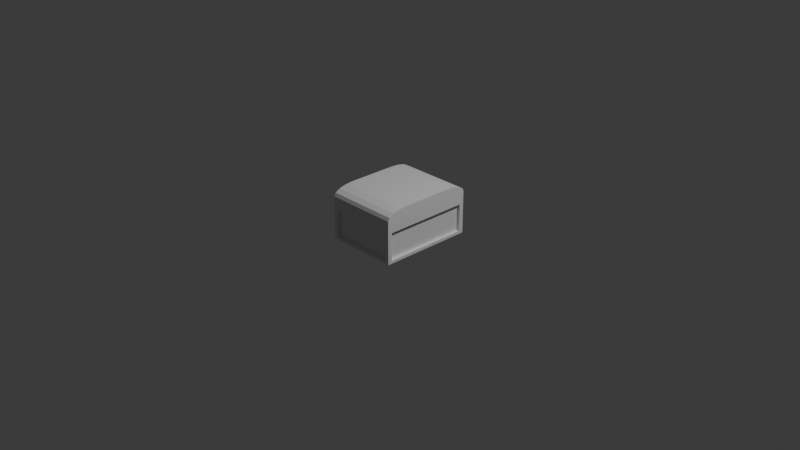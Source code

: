 # Source: Chest.blend  (saved by Blender 5.2.44; exported with 4.5.12 LTS)
import bpy
from mathutils import Matrix  # noqa: F401  (used for matrix-valued properties, if any)

bpy.ops.wm.read_factory_settings(use_empty=True)
scene = bpy.context.scene
scene.name = 'Scene'

# ---- collections
col_collection = bpy.data.collections.new('Collection'); scene.collection.children.link(col_collection)

# ---- materials (node trees are filled in below, after node groups)
mat_material = bpy.data.materials.new('Material')
mat_material.alpha_threshold = 0.0
mat_material.use_backface_culling_lightprobe_volume = False
mat_material.roughness = 0.5
mat_material.line_color = (0.0, 0.0, 0.0, 1.0)

# ---- material node trees
mat_material.use_nodes = True; mat_material.node_tree.nodes.clear()
_N = mat_material.node_tree.nodes; _L = mat_material.node_tree.links
n0 = _N.new('ShaderNodeOutputMaterial'); n0.name = 'Material Output'; n0.location = (200, 100)
n1 = _N.new('ShaderNodeBsdfPrincipled'); n1.name = 'Principled BSDF'; n1.location = (-200, 100)
n1.inputs[10].default_value = 0.005
_L.new(n1.outputs[0], n0.inputs[0])
n0.is_active_output = True

# ---- world
world_world = bpy.data.worlds.new('World'); scene.world = world_world
world_world.use_nodes = True; world_world.node_tree.nodes.clear()
_N = world_world.node_tree.nodes; _L = world_world.node_tree.links
n0 = _N.new('ShaderNodeOutputWorld'); n0.name = 'World Output'; n0.location = (200, 100)
n1 = _N.new('ShaderNodeBackground'); n1.name = 'Background'; n1.location = (-200, 100)
n1.inputs[0].default_value = (0.05088, 0.05088, 0.05088, 1.0)
_L.new(n1.outputs[0], n0.inputs[0])
n0.is_active_output = True
world_world.color = (0.05088, 0.05088, 0.05088)
world_world.sun_shadow_jitter_overblur = 0.0

# ---- cameras
cam_camera = bpy.data.cameras.new('Camera')
cam_camera.clip_end = 100.0
cam_camera.ortho_scale = 7.314

# ---- lights
light_light = bpy.data.lights.new('Light', 'POINT')
light_light.energy = 1000.0
light_light.shadow_soft_size = 0.1

# ---- meshes
me_cube = bpy.data.meshes.new('Cube')
me_cube.from_pydata([(1.0, 1.0, 1.0), (1.0, 1.0, -1.0), (1.0, -1.0, 1.0), (1.0, -1.0, -1.0), (-1.0, 1.0, 1.0), (-1.0, 1.0, -1.0), (-1.0, -1.0, 1.0), (-1.0, -1.0, -1.0), (-1.0, 1.0, 0.7645), (1.0, -1.0, 0.7645), (-1.0, -1.0, 0.7645), (1.0, 1.0, 0.7645), (-1.0, -0.9091, -1.0), (1.0, -0.9091, 1.0), (-1.0, -0.9091, 1.0), (1.0, -0.9091, -1.0), (-1.0, -0.9091, 0.7645), (1.0, -0.9091, 0.7645), (1.0, 1.0, -0.8267), (1.0, -1.0, -0.8267), (-1.0, 1.0, -0.8267), (-1.0, -1.0, -0.8267), (1.0, -0.9091, -0.8267), (-1.0, -0.9091, -0.8267), (-1.0, 0.9029, 1.0), (1.0, 0.9029, -1.0), (-1.0, 0.9029, 0.7645), (-1.0, 0.9029, -1.0), (1.0, 0.9029, 1.0), (1.0, 0.9029, 0.7645), (-1.0, 0.9029, -0.8267), (1.0, 0.9029, -0.8267), (0.8744, 1.0, -1.0), (0.8744, -1.0, 1.0), (0.8744, -1.0, -1.0), (0.8744, 1.0, 1.0), (0.8744, -1.0, 0.7645), (0.8744, 1.0, 0.7645), (0.8744, -0.9091, -1.0), (0.8744, -1.0, -0.8267), (0.8744, 1.0, -0.8267), (0.8744, 0.9029, -1.0), (-0.8876, 1.0, -1.0), (-0.8876, -1.0, 1.0), (-0.8876, -1.0, 0.7645), (-0.8876, -0.9091, -1.0), (-0.8876, -1.0, -0.8267), (-0.8876, 0.9029, -1.0), (-0.8876, -1.0, -1.0), (-0.8876, 1.0, 1.0), (-0.8876, 1.0, 0.7645), (-0.8876, 1.0, -0.8267), (0.9181, 0.9029, 0.7645), (0.9181, -0.9091, 0.7645), (0.9181, -0.9091, -0.8267), (-0.9181, -0.9091, 0.7645), (-0.9181, -0.9091, -0.8267), (0.9181, 0.9029, -0.8267), (-0.9181, 0.9029, 0.7645), (-0.9181, 0.9029, -0.8267), (-0.8876, 0.9409, 0.7645), (0.8744, 0.9409, 0.7645), (-0.8876, 0.9409, -0.8267), (0.8744, 0.9409, -0.8267), (0.8744, -0.9409, 0.7645), (0.8744, -0.9409, -0.8267), (-0.8876, -0.9409, 0.7645), (-0.8876, -0.9409, -0.8267), (-1.0, 0.07558, -1.0), (1.0, 0.07558, 1.0), (1.0, 0.07558, 0.7645), (1.0, 0.07558, -0.8267), (-1.0, 0.07558, 1.0), (1.0, 0.07558, -1.0), (-1.0, 0.07558, 0.7645), (-1.0, 0.07558, -0.8267), (0.8744, 0.07558, -1.0), (-0.8876, 0.07558, -1.0), (0.9181, 0.07558, 0.7645), (0.9181, 0.07558, -0.8267), (-0.9181, 0.07558, 0.7645), (-0.9181, 0.07558, -0.8267), (-1.0, -0.06071, -1.0), (1.0, -0.06071, 1.0), (1.0, -0.06071, 0.7645), (1.0, -0.06071, -0.8267), (0.8744, -0.06071, -1.0), (-0.8876, -0.06071, -1.0), (0.9181, -0.06071, 0.7645), (0.9181, -0.06071, -0.8267), (-1.0, -0.06071, 1.0), (1.0, -0.06071, -1.0), (-1.0, -0.06071, 0.7645), (-1.0, -0.06071, -0.8267), (-0.9181, -0.06071, 0.7645), (-0.9181, -0.06071, -0.8267), (-1.046, -0.06071, 1.0), (-1.046, 0.07558, 1.0), (-1.041, -0.06071, 0.7239), (-1.041, 0.07558, 0.7239), (-0.9181, -0.06071, 0.7399), (-0.9181, 0.07558, 0.7399)], [], [(40, 37, 11, 18), (44, 43, 6, 10), (26, 24, 4, 8), (38, 15, 3, 34), (17, 13, 2, 9), (37, 35, 0, 11), (23, 16, 55, 56), (46, 44, 10, 21), (30, 26, 8, 20), (22, 17, 9, 19), (21, 10, 16, 23), (84, 83, 13, 17), (86, 91, 15, 38), (10, 6, 14, 16), (7, 21, 23, 12), (15, 22, 19, 3), (27, 30, 20, 5), (48, 46, 21, 7), (91, 85, 22, 15), (32, 40, 18, 1), (1, 18, 31, 25), (68, 75, 30, 27), (32, 1, 25, 41), (11, 0, 28, 29), (84, 17, 53, 88), (18, 11, 29, 31), (74, 72, 24, 26), (42, 32, 41, 47), (42, 51, 40, 32), (3, 19, 39, 34), (87, 86, 38, 45), (19, 9, 36, 39), (50, 49, 35, 37), (45, 38, 34, 48), (9, 2, 33, 36), (40, 51, 62, 63), (20, 8, 50, 51), (12, 45, 48, 7), (8, 4, 49, 50), (82, 87, 45, 12), (5, 20, 51, 42), (5, 42, 47, 27), (34, 39, 46, 48), (36, 44, 66, 64), (36, 33, 43, 44), (89, 88, 53, 54), (81, 80, 58, 59), (31, 29, 52, 57), (74, 26, 58, 80), (71, 31, 57, 79), (17, 22, 54, 53), (26, 30, 59, 58), (93, 23, 56, 95), (62, 60, 61, 63), (65, 64, 66, 67), (51, 50, 60, 62), (46, 39, 65, 67), (50, 37, 61, 60), (44, 46, 67, 66), (37, 40, 63, 61), (39, 36, 64, 65), (30, 75, 81, 59), (85, 71, 79, 89), (92, 90, 96, 98), (95, 94, 80, 81), (57, 52, 78, 79), (27, 47, 77, 68), (47, 41, 76, 77), (94, 92, 98, 100), (29, 70, 78, 52), (82, 93, 75, 68), (25, 31, 71, 73), (41, 25, 73, 76), (29, 28, 69, 70), (12, 23, 93, 82), (16, 14, 90, 92), (56, 55, 94, 95), (16, 92, 94, 55), (22, 85, 89, 54), (75, 93, 95, 81), (79, 78, 88, 89), (68, 77, 87, 82), (77, 76, 86, 87), (70, 84, 88, 78), (73, 71, 85, 91), (76, 73, 91, 86), (70, 69, 83, 84), (98, 99, 101, 100), (98, 96, 97, 99), (74, 80, 101, 99), (80, 94, 100, 101), (72, 74, 99, 97)])
_uv = me_cube.uv_layers.new(name='UVMap')
_uv.uv.foreach_set('vector', [0.3967, 0.4843, 0.5877, 0.4843, 0.5877, 0.5, 0.3967, 0.5, 0.5877, 0.986, 0.625, 0.986, 0.625, 1.0, 0.5877, 1.0, 0.5877, 0.2379, 0.625, 0.2379, 0.625, 0.25, 0.5877, 0.25, 0.3593, 0.7386, 0.375, 0.7386, 0.375, 0.75, 0.3593, 0.75, 0.5877, 0.7386, 0.625, 0.7386, 0.625, 0.75, 0.5877, 0.75, 0.5877, 0.4843, 0.625, 0.4843, 0.625, 0.5, 0.5877, 0.5, 0.3967, 0.01136, 0.5877, 0.01136, 0.5877, 0.01136, 0.3967, 0.01136, 0.3967, 0.986, 0.5877, 0.986, 0.5877, 1.0, 0.3967, 1.0, 0.3967, 0.2379, 0.5877, 0.2379, 0.5877, 0.25, 0.3967, 0.25, 0.3967, 0.7386, 0.5877, 0.7386, 0.5877, 0.75, 0.3967, 0.75, 0.3967, 0.0, 0.5877, 0.0, 0.5877, 0.01136, 0.3967, 0.01136, 0.5877, 0.6326, 0.625, 0.6326, 0.625, 0.7386, 0.5877, 0.7386, 0.3593, 0.6326, 0.375, 0.6326, 0.375, 0.7386, 0.3593, 0.7386, 0.5877, 0.0, 0.625, 0.0, 0.625, 0.01136, 0.5877, 0.01136, 0.375, 0.0, 0.3967, 0.0, 0.3967, 0.01136, 0.375, 0.01136, 0.375, 0.7386, 0.3967, 0.7386, 0.3967, 0.75, 0.375, 0.75, 0.375, 0.2379, 0.3967, 0.2379, 0.3967, 0.25, 0.375, 0.25, 0.375, 0.986, 0.3967, 0.986, 0.3967, 1.0, 0.375, 1.0, 0.375, 0.6326, 0.3967, 0.6326, 0.3967, 0.7386, 0.375, 0.7386, 0.375, 0.4843, 0.3967, 0.4843, 0.3967, 0.5, 0.375, 0.5, 0.375, 0.5, 0.3967, 0.5, 0.3967, 0.5121, 0.375, 0.5121, 0.375, 0.1344, 0.3967, 0.1344, 0.3967, 0.2379, 0.375, 0.2379, 0.3593, 0.5, 0.375, 0.5, 0.375, 0.5121, 0.3593, 0.5121, 0.5877, 0.5, 0.625, 0.5, 0.625, 0.5121, 0.5877, 0.5121, 0.5877, 0.6326, 0.5877, 0.7386, 0.5877, 0.7386, 0.5877, 0.6326, 0.3967, 0.5, 0.5877, 0.5, 0.5877, 0.5121, 0.3967, 0.5121, 0.5877, 0.1344, 0.625, 0.1344, 0.625, 0.2379, 0.5877, 0.2379, 0.139, 0.5, 0.3593, 0.5, 0.3593, 0.5121, 0.139, 0.5121, 0.375, 0.264, 0.3967, 0.264, 0.3967, 0.4843, 0.375, 0.4843, 0.375, 0.75, 0.3967, 0.75, 0.3967, 0.7657, 0.375, 0.7657, 0.139, 0.6326, 0.3593, 0.6326, 0.3593, 0.7386, 0.139, 0.7386, 0.3967, 0.75, 0.5877, 0.75, 0.5877, 0.7657, 0.3967, 0.7657, 0.5877, 0.264, 0.625, 0.264, 0.625, 0.4843, 0.5877, 0.4843, 0.139, 0.7386, 0.3593, 0.7386, 0.3593, 0.75, 0.139, 0.75, 0.5877, 0.75, 0.625, 0.75, 0.625, 0.7657, 0.5877, 0.7657, 0.3967, 0.4843, 0.3967, 0.264, 0.3967, 0.264, 0.3967, 0.4843, 0.3967, 0.25, 0.5877, 0.25, 0.5877, 0.264, 0.3967, 0.264, 0.125, 0.7386, 0.139, 0.7386, 0.139, 0.75, 0.125, 0.75, 0.5877, 0.25, 0.625, 0.25, 0.625, 0.264, 0.5877, 0.264, 0.125, 0.6326, 0.139, 0.6326, 0.139, 0.7386, 0.125, 0.7386, 0.375, 0.25, 0.3967, 0.25, 0.3967, 0.264, 0.375, 0.264, 0.125, 0.5, 0.139, 0.5, 0.139, 0.5121, 0.125, 0.5121, 0.375, 0.7657, 0.3967, 0.7657, 0.3967, 0.986, 0.375, 0.986, 0.5877, 0.7657, 0.5877, 0.986, 0.5877, 0.986, 0.5877, 0.7657, 0.5877, 0.7657, 0.625, 0.7657, 0.625, 0.986, 0.5877, 0.986, 0.3967, 0.6326, 0.5877, 0.6326, 0.5877, 0.7386, 0.3967, 0.7386, 0.3967, 0.1344, 0.5877, 0.1344, 0.5877, 0.2379, 0.3967, 0.2379, 0.3967, 0.5121, 0.5877, 0.5121, 0.5877, 0.5121, 0.3967, 0.5121, 0.5877, 0.1344, 0.5877, 0.2379, 0.5877, 0.2379, 0.5877, 0.1344, 0.3967, 0.6156, 0.3967, 0.5121, 0.3967, 0.5121, 0.3967, 0.6156, 0.5877, 0.7386, 0.3967, 0.7386, 0.3967, 0.7386, 0.5877, 0.7386, 0.5877, 0.2379, 0.3967, 0.2379, 0.3967, 0.2379, 0.5877, 0.2379, 0.3967, 0.1174, 0.3967, 0.01136, 0.3967, 0.01136, 0.3967, 0.1174, 0.3967, 0.264, 0.5877, 0.264, 0.5877, 0.4843, 0.3967, 0.4843, 0.3967, 0.7657, 0.5877, 0.7657, 0.5877, 0.986, 0.3967, 0.986, 0.3967, 0.264, 0.5877, 0.264, 0.5877, 0.264, 0.3967, 0.264, 0.3967, 0.986, 0.3967, 0.7657, 0.3967, 0.7657, 0.3967, 0.986, 0.5877, 0.264, 0.5877, 0.4843, 0.5877, 0.4843, 0.5877, 0.264, 0.5877, 0.986, 0.3967, 0.986, 0.3967, 0.986, 0.5877, 0.986, 0.5877, 0.4843, 0.3967, 0.4843, 0.3967, 0.4843, 0.5877, 0.4843, 0.3967, 0.7657, 0.5877, 0.7657, 0.5877, 0.7657, 0.3967, 0.7657, 0.3967, 0.2379, 0.3967, 0.1344, 0.3967, 0.1344, 0.3967, 0.2379, 0.3967, 0.6326, 0.3967, 0.6156, 0.3967, 0.6156, 0.3967, 0.6326, 0.5877, 0.1174, 0.625, 0.1174, 0.625, 0.1174, 0.5877, 0.1174, 0.3967, 0.1174, 0.5877, 0.1174, 0.5877, 0.1344, 0.3967, 0.1344, 0.3967, 0.5121, 0.5877, 0.5121, 0.5877, 0.6156, 0.3967, 0.6156, 0.125, 0.5121, 0.139, 0.5121, 0.139, 0.6156, 0.125, 0.6156, 0.139, 0.5121, 0.3593, 0.5121, 0.3593, 0.6156, 0.139, 0.6156, 0.5877, 0.1174, 0.5877, 0.1174, 0.5877, 0.1174, 0.5877, 0.1174, 0.5877, 0.5121, 0.5877, 0.6156, 0.5877, 0.6156, 0.5877, 0.5121, 0.375, 0.1174, 0.3967, 0.1174, 0.3967, 0.1344, 0.375, 0.1344, 0.375, 0.5121, 0.3967, 0.5121, 0.3967, 0.6156, 0.375, 0.6156, 0.3593, 0.5121, 0.375, 0.5121, 0.375, 0.6156, 0.3593, 0.6156, 0.5877, 0.5121, 0.625, 0.5121, 0.625, 0.6156, 0.5877, 0.6156, 0.375, 0.01136, 0.3967, 0.01136, 0.3967, 0.1174, 0.375, 0.1174, 0.5877, 0.01136, 0.625, 0.01136, 0.625, 0.1174, 0.5877, 0.1174, 0.3967, 0.01136, 0.5877, 0.01136, 0.5877, 0.1174, 0.3967, 0.1174, 0.5877, 0.01136, 0.5877, 0.1174, 0.5877, 0.1174, 0.5877, 0.01136, 0.3967, 0.7386, 0.3967, 0.6326, 0.3967, 0.6326, 0.3967, 0.7386, 0.3967, 0.1344, 0.3967, 0.1174, 0.3967, 0.1174, 0.3967, 0.1344, 0.3967, 0.6156, 0.5877, 0.6156, 0.5877, 0.6326, 0.3967, 0.6326, 0.125, 0.6156, 0.139, 0.6156, 0.139, 0.6326, 0.125, 0.6326, 0.139, 0.6156, 0.3593, 0.6156, 0.3593, 0.6326, 0.139, 0.6326, 0.5877, 0.6156, 0.5877, 0.6326, 0.5877, 0.6326, 0.5877, 0.6156, 0.375, 0.6156, 0.3967, 0.6156, 0.3967, 0.6326, 0.375, 0.6326, 0.3593, 0.6156, 0.375, 0.6156, 0.375, 0.6326, 0.3593, 0.6326, 0.5877, 0.6156, 0.625, 0.6156, 0.625, 0.6326, 0.5877, 0.6326, 0.5877, 0.1174, 0.5877, 0.1344, 0.5877, 0.1344, 0.5877, 0.1174, 0.5877, 0.1174, 0.625, 0.1174, 0.625, 0.1344, 0.5877, 0.1344, 0.5877, 0.1344, 0.5877, 0.1344, 0.5877, 0.1344, 0.5877, 0.1344, 0.5877, 0.1344, 0.5877, 0.1174, 0.5877, 0.1174, 0.5877, 0.1344, 0.625, 0.1344, 0.5877, 0.1344, 0.5877, 0.1344, 0.625, 0.1344])
me_cube.materials.append(mat_material)
me_cube.use_mirror_vertex_groups = False
me_cube.update()
me_cube_001 = bpy.data.meshes.new('Cube.001')
me_cube_001.from_pydata([(-6.545e-05, 0.9845, 0.02441), (-6.545e-05, -1.015, 0.02441), (-2.0, 0.9845, 0.02441), (-2.0, -1.015, 0.02441), (-6.545e-05, -0.5346, 0.9971), (-6.545e-05, -1.015, 0.5163), (-6.545e-05, -0.7187, 0.9605), (-6.545e-05, -0.8746, 0.8563), (-6.545e-05, -0.9789, 0.7003), (-2.0, -1.015, 0.5163), (-2.0, -0.5346, 0.9971), (-2.0, -0.9789, 0.7003), (-2.0, -0.8746, 0.8563), (-2.0, -0.7187, 0.9605), (-6.545e-05, 0.9845, 0.5163), (-6.545e-05, 0.5037, 0.9971), (-6.545e-05, 0.9479, 0.7003), (-6.545e-05, 0.8437, 0.8563), (-6.545e-05, 0.6877, 0.9605), (-2.0, 0.5037, 0.9971), (-2.0, 0.9845, 0.5163), (-2.0, 0.6877, 0.9605), (-2.0, 0.8437, 0.8563), (-2.0, 0.9479, 0.7003), (-6.545e-05, -0.9246, 0.02441), (-2.0, -0.9246, 0.02441), (-2.0, 0.8874, 0.02441), (-6.545e-05, 0.8874, 0.02441), (-0.1257, -1.015, 0.02441), (-0.1257, 0.9845, 0.02441), (-0.1257, -0.5346, 0.9971), (-0.1257, -0.7187, 0.9605), (-0.1257, -0.8746, 0.8563), (-0.1257, -0.9789, 0.7003), (-0.1257, -1.015, 0.5163), (-0.1257, 0.5037, 0.9971), (-0.1257, 0.6877, 0.9605), (-0.1257, 0.8437, 0.8563), (-0.1257, 0.9479, 0.7003), (-0.1257, 0.9845, 0.5163), (-1.888, -1.015, 0.02441), (-1.888, -0.5346, 0.9971), (-1.888, 0.6877, 0.9605), (-1.888, 0.8437, 0.8563), (-1.888, 0.9479, 0.7003), (-1.888, 0.9845, 0.5163), (-1.888, 0.9845, 0.02441), (-1.888, -0.7187, 0.9605), (-1.888, -0.8746, 0.8563), (-1.888, -0.9789, 0.7003), (-1.888, -1.015, 0.5163), (-1.888, 0.5037, 0.9971), (-6.545e-05, 0.0601, 0.02441), (-2.0, 0.0601, 0.02441), (-6.545e-05, -0.0762, 0.02441), (-2.0, -0.0762, 0.02441), (-2.046, -0.0762, 0.02441), (-2.046, 0.0601, 0.02441)], [], [(41, 10, 13, 47), (47, 13, 12, 48), (48, 12, 11, 49), (49, 11, 9, 50), (35, 15, 18, 36), (36, 18, 17, 37), (37, 17, 16, 38), (38, 16, 14, 39), (28, 1, 5, 34), (51, 19, 10, 41), (1, 24, 54, 52, 27, 0, 14, 16, 17, 18, 15, 4, 6, 7, 8, 5), (2, 26, 53, 55, 25, 3, 9, 11, 12, 13, 10, 19, 21, 22, 23, 20), (46, 2, 20, 45), (0, 29, 39, 14), (15, 35, 30, 4), (40, 28, 34, 50), (44, 38, 39, 45), (43, 37, 38, 44), (42, 36, 37, 43), (51, 35, 36, 42), (8, 33, 34, 5), (7, 32, 33, 8), (6, 31, 32, 7), (4, 30, 31, 6), (19, 51, 42, 21), (21, 42, 43, 22), (22, 43, 44, 23), (23, 44, 45, 20), (3, 40, 50, 9), (29, 46, 45, 39), (35, 51, 41, 30), (33, 49, 50, 34), (32, 48, 49, 33), (31, 47, 48, 32), (30, 41, 47, 31), (55, 53, 57, 56)])
_uv = me_cube_001.uv_layers.new(name='UVMap')
_uv.uv.foreach_set('vector', [0.861, 0.6899, 0.875, 0.6899, 0.875, 0.7129, 0.861, 0.7129, 0.861, 0.7129, 0.875, 0.7129, 0.875, 0.75, 0.861, 0.7497, 0.625, 0.9856, 0.625, 1.0, 0.625, 1.0, 0.625, 0.9859, 0.625, 0.9859, 0.625, 1.0, 0.625, 1.0, 0.625, 0.986, 0.6407, 0.5601, 0.625, 0.5601, 0.625, 0.5371, 0.6407, 0.5371, 0.6407, 0.5371, 0.625, 0.5371, 0.625, 0.5059, 0.6407, 0.5055, 0.625, 0.4892, 0.625, 0.5059, 0.625, 0.5015, 0.625, 0.4856, 0.625, 0.4856, 0.625, 0.5015, 0.625, 0.5, 0.625, 0.4843, 0.625, 0.7657, 0.625, 0.75, 0.625, 0.75, 0.625, 0.7657, 0.861, 0.5601, 0.875, 0.5601, 0.875, 0.6899, 0.861, 0.6899, 0.625, 0.75, 0.625, 0.7386, 0.625, 0.6326, 0.625, 0.6156, 0.625, 0.5121, 0.625, 0.5, 0.625, 0.5, 0.625, 0.5015, 0.625, 0.5059, 0.625, 0.5371, 0.625, 0.5601, 0.625, 0.6899, 0.625, 0.7129, 0.625, 0.7441, 0.625, 0.7485, 0.625, 0.75, 0.625, 0.25, 0.625, 0.2379, 0.625, 0.1344, 0.625, 0.1174, 0.625, 0.01136, 0.625, 0.0, 0.625, 0.0, 0.625, 0.004575, 0.625, 0.0176, 0.625, 0.0371, 0.625, 0.06011, 0.625, 0.1899, 0.625, 0.2129, 0.625, 0.2412, 0.625, 0.2485, 0.625, 0.25, 0.625, 0.264, 0.625, 0.25, 0.625, 0.25, 0.625, 0.264, 0.625, 0.5, 0.625, 0.4843, 0.625, 0.4843, 0.625, 0.5, 0.625, 0.5601, 0.6407, 0.5601, 0.6407, 0.6899, 0.625, 0.6899, 0.625, 0.986, 0.625, 0.7657, 0.625, 0.7657, 0.625, 0.986, 0.625, 0.2627, 0.625, 0.4856, 0.625, 0.4843, 0.625, 0.264, 0.625, 0.2561, 0.625, 0.4892, 0.625, 0.4856, 0.625, 0.2627, 0.861, 0.5371, 0.6407, 0.5371, 0.6407, 0.5055, 0.861, 0.5003, 0.861, 0.5601, 0.6407, 0.5601, 0.6407, 0.5371, 0.861, 0.5371, 0.625, 0.7485, 0.625, 0.7643, 0.625, 0.7657, 0.625, 0.75, 0.625, 0.7441, 0.625, 0.7602, 0.625, 0.7643, 0.625, 0.7485, 0.625, 0.7129, 0.6407, 0.7129, 0.6407, 0.7445, 0.625, 0.7441, 0.625, 0.6899, 0.6407, 0.6899, 0.6407, 0.7129, 0.625, 0.7129, 0.875, 0.5601, 0.861, 0.5601, 0.861, 0.5371, 0.875, 0.5371, 0.875, 0.5371, 0.861, 0.5371, 0.861, 0.5003, 0.875, 0.5, 0.625, 0.2412, 0.625, 0.2561, 0.625, 0.2627, 0.625, 0.2485, 0.625, 0.2485, 0.625, 0.2627, 0.625, 0.264, 0.625, 0.25, 0.625, 1.0, 0.625, 0.986, 0.625, 0.986, 0.625, 1.0, 0.625, 0.4843, 0.625, 0.264, 0.625, 0.264, 0.625, 0.4843, 0.6407, 0.5601, 0.861, 0.5601, 0.861, 0.6899, 0.6407, 0.6899, 0.625, 0.7643, 0.625, 0.9859, 0.625, 0.986, 0.625, 0.7657, 0.625, 0.7602, 0.625, 0.9856, 0.625, 0.9859, 0.625, 0.7643, 0.6407, 0.7129, 0.861, 0.7129, 0.861, 0.7497, 0.6407, 0.7445, 0.6407, 0.6899, 0.861, 0.6899, 0.861, 0.7129, 0.6407, 0.7129, 0.625, 0.1174, 0.625, 0.1344, 0.625, 0.1344, 0.625, 0.1174])
me_cube_001.materials.append(mat_material)
me_cube_001.use_mirror_vertex_groups = False
me_cube_001.update()

# ---- objects
ob_chest = bpy.data.objects.new('Chest', me_cube)
ob_light = bpy.data.objects.new('Light', light_light)
ob_camera = bpy.data.objects.new('Camera', cam_camera)
ob_lid = bpy.data.objects.new('Lid', me_cube_001)

# ---- transforms, parenting, visibility, modifiers, constraints
ob_chest.location = (0.0, 0.0, 0.0)
ob_chest.scale = (0.3955, 0.5167, 0.1882)
ob_chest.lock_rotations_4d = False
ob_chest.empty_display_type = 'ARROWS'
ob_chest.lineart.crease_threshold = 0.0
ob_light.location = (4.076, 1.005, 5.904)
ob_light.rotation_euler = (0.6503, 0.05522, 1.866)
ob_light.lock_rotations_4d = False
ob_light.empty_display_type = 'ARROWS'
ob_light.color = (0.0, 0.0, 0.0, 0.0)
ob_light.lineart.crease_threshold = 0.0
ob_camera.location = (7.359, -6.926, 4.958)
ob_camera.rotation_euler = (1.109, 0.0, 0.8149)
ob_camera.lock_rotations_4d = False
ob_camera.empty_display_type = 'ARROWS'
ob_camera.color = (0.0, 0.0, 0.0, 0.0)
ob_camera.display_type = 'WIRE'
ob_camera.lineart.crease_threshold = 0.0
ob_lid.location = (0.3955, 0.008002, 0.1836)
ob_lid.scale = (0.3955, 0.5167, 0.1882)
ob_lid.lock_rotations_4d = False
ob_lid.empty_display_type = 'ARROWS'
ob_lid.lineart.crease_threshold = 0.0

# ---- collection membership
col_collection.objects.link(ob_chest)
col_collection.objects.link(ob_light)
col_collection.objects.link(ob_camera)
col_collection.objects.link(ob_lid)

# ---- scene / render settings (as saved in the file)
scene.camera = ob_camera
scene.frame_start = 1; scene.frame_end = 250; scene.frame_set(1)
scene.render.engine = 'BLENDER_EEVEE_NEXT'
scene.render.bake_bias = 0.0
scene.render.bake_samples = 0
scene.render.compositor_device = 'GPU'
scene.eevee.use_volume_custom_range = False
scene.eevee.fast_gi_thickness_near = 0.1
scene.eevee.fast_gi_thickness_far = 0.0
scene.eevee.ray_tracing_options.screen_trace_thickness = 0.1
bpy.context.view_layer.update()

